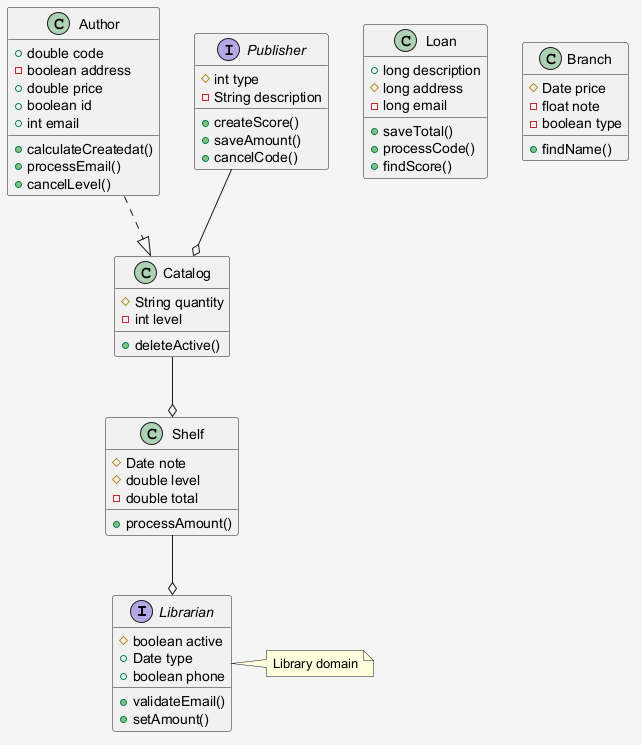

The diagram above was rendered by PlantUML. Its source (embedded in the PNG):
@startuml
skinparam shadowing false
skinparam backgroundColor #F5F5F5
interface Librarian {
  #boolean active
  +Date type
  +boolean phone
  +validateEmail()
  +setAmount()
}
class Loan {
  +long description
  #long address
  -long email
  +saveTotal()
  +processCode()
  +findScore()
}
class Shelf {
  #Date note
  #double level
  -double total
  +processAmount()
}
class Catalog {
  #String quantity
  -int level
  +deleteActive()
}
class Branch {
  #Date price
  -float note
  -boolean type
  +findName()
}
class Author {
  +double code
  -boolean address
  +double price
  +boolean id
  +int email
  +calculateCreatedat()
  +processEmail()
  +cancelLevel()
}
interface Publisher {
  #int type
  -String description
  +createScore()
  +saveAmount()
  +cancelCode()
}
Publisher --o Catalog
Author ..|> Catalog
Catalog --o Shelf
Shelf --o Librarian
note right of Librarian : Library domain
@enduml